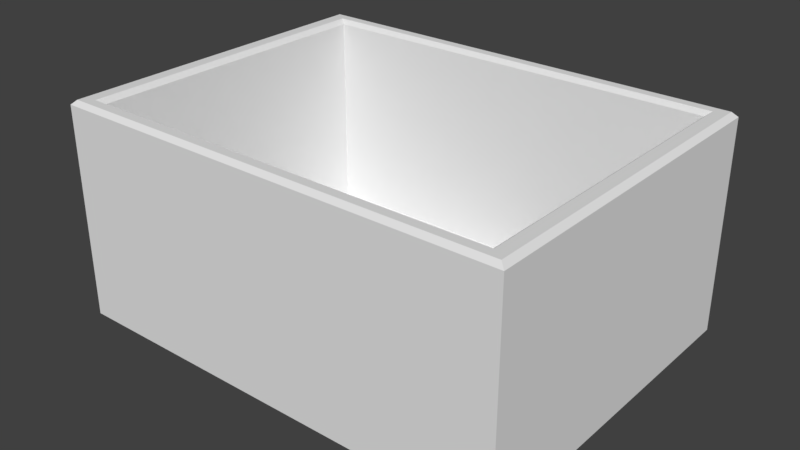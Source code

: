 # Source: rectangle_tub.blend  (saved by Blender 2.79.0; exported with 4.5.12 LTS)
import bpy
from mathutils import Matrix  # noqa: F401  (used for matrix-valued properties, if any)

bpy.ops.wm.read_factory_settings(use_empty=True)
scene = bpy.context.scene
scene.name = 'Scene'

# ---- collections
col_collection_1 = bpy.data.collections.new('Collection 1'); scene.collection.children.link(col_collection_1)

# ---- world
world_world = bpy.data.worlds.new('World'); scene.world = world_world
world_world.color = (0.05088, 0.05088, 0.05088)
world_world.use_sun_shadow = False
world_world.sun_shadow_jitter_overblur = 0.0
world_world.cycles.sampling_method = 'MANUAL'

# ---- meshes
me_cube_001 = bpy.data.meshes.new('Cube.001')
me_cube_001.from_pydata([(-2.08, -1.03, -1.2), (-2.2, -1.15, -1.08), (-2.2, 2.15, -1.08), (-2.08, 2.03, -1.2), (2.2, -1.15, -1.08), (2.08, -1.03, -1.2), (2.2, 2.15, -1.08), (2.08, 2.03, -1.2), (-2.2, -1.15, 0.9553), (-2.15, -1.112, 1.0), (-2.2, 2.15, 0.9553), (-2.15, 2.112, 1.0), (2.15, 2.112, 1.0), (2.2, 2.15, 0.9553), (2.15, -1.112, 1.0), (2.2, -1.15, 0.9553), (-2.029, -1.022, 1.0), (-1.98, -0.985, 0.9561), (-1.98, 1.985, 0.9561), (-2.029, 2.022, 1.0), (1.98, 1.985, 0.9561), (2.029, 2.022, 1.0), (1.98, -0.985, 0.9561), (2.029, -1.022, 1.0), (-1.98, -0.985, -0.9427), (-1.923, -0.9277, -1.0), (-1.923, 1.928, -1.0), (-1.98, 1.985, -0.9427), (1.923, 1.928, -1.0), (1.98, 1.985, -0.9427), (1.923, -0.9277, -1.0), (1.98, -0.985, -0.9427)], [], [(1, 8, 10, 2), (22, 20, 29, 31), (4, 15, 8, 1), (20, 18, 27, 29), (2, 10, 13, 6), (6, 13, 15, 4), (17, 22, 31, 24), (12, 11, 19, 21), (14, 12, 21, 23), (9, 14, 23, 16), (3, 0, 1, 2), (7, 3, 2, 6), (5, 7, 6, 4), (0, 5, 4, 1), (3, 7, 5, 0), (11, 12, 13, 10), (12, 14, 15, 13), (9, 11, 10, 8), (14, 9, 8, 15), (18, 17, 24, 27), (17, 18, 19, 16), (18, 20, 21, 19), (20, 22, 23, 21), (22, 17, 16, 23), (11, 9, 16, 19), (25, 26, 27, 24), (26, 28, 29, 27), (28, 30, 31, 29), (30, 25, 24, 31), (28, 26, 25, 30)])
me_cube_001.use_remesh_preserve_volume = False
me_cube_001.use_remesh_preserve_attributes = False
me_cube_001.use_mirror_vertex_groups = False
me_cube_001.update()

# ---- objects
ob_cube = bpy.data.objects.new('Cube', me_cube_001)

# ---- transforms, parenting, visibility, modifiers, constraints
ob_cube.location = (0.0, 0.0, 0.0)
ob_cube.lineart.crease_threshold = 0.0

# ---- collection membership
col_collection_1.objects.link(ob_cube)

# ---- scene / render settings (as saved in the file)
scene.frame_start = 1; scene.frame_end = 250; scene.frame_set(1)
scene.render.engine = 'BLENDER_EEVEE_NEXT'
scene.render.resolution_percentage = 50
scene.render.dither_intensity = 0.0
scene.cycles.use_denoising = False
scene.cycles.samples = 128
scene.cycles.sampling_pattern = 'TABULATED_SOBOL'
scene.cycles.use_adaptive_sampling = False
scene.cycles.use_light_tree = False
scene.cycles.blur_glossy = 0.0
scene.cycles.sample_clamp_indirect = 0.0
scene.view_settings.view_transform = 'Standard'
bpy.context.view_layer.update()

# ---- added for rendering (the .blend has no active camera and no usable light): camera, sun
cam_auto = bpy.data.cameras.new('AutoCamera')
cam_auto.lens = 50.0
cam_auto.sensor_width = 36.0
cam_auto.clip_end = 1000.0
ob_auto_camera = bpy.data.objects.new('AutoCamera', cam_auto)
scene.collection.objects.link(ob_auto_camera)
ob_auto_camera.location = (5.48074, -6.07688, 4.28459)
ob_auto_camera.rotation_euler = (1.09748, -7.21219e-08, 0.694738)
scene.camera = ob_auto_camera
light_auto_sun = bpy.data.lights.new('AutoSun', 'SUN')
light_auto_sun.energy = 3.0
light_auto_sun.angle = 0.0523599
ob_auto_sun = bpy.data.objects.new('AutoSun', light_auto_sun)
scene.collection.objects.link(ob_auto_sun)
ob_auto_sun.rotation_euler = (0.872665, 0.174533, 0.523599)
bpy.context.view_layer.update()
